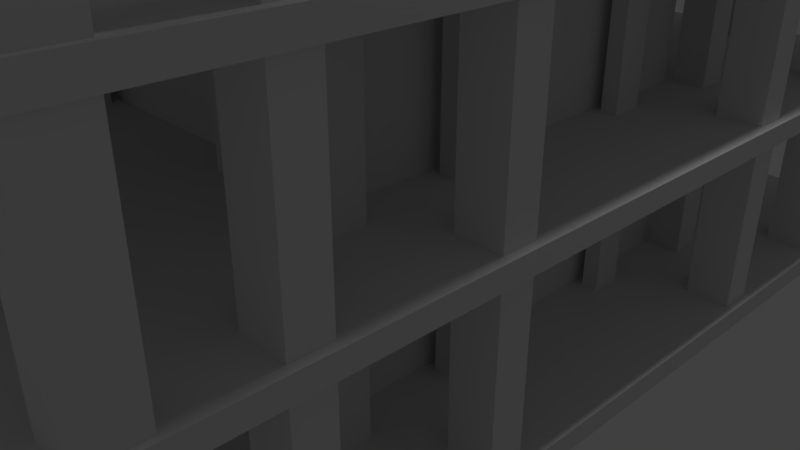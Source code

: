 # Source: OldBuilding.blend  (saved by Blender 2.78.0; exported with 4.5.12 LTS)
import bpy
from mathutils import Matrix  # noqa: F401  (used for matrix-valued properties, if any)

bpy.ops.wm.read_factory_settings(use_empty=True)
scene = bpy.context.scene
scene.name = 'Scene'

# ---- collections
col_collection_1 = bpy.data.collections.new('Collection 1'); scene.collection.children.link(col_collection_1)

# ---- materials (node trees are filled in below, after node groups)
mat_material = bpy.data.materials.new('Material')
mat_material.alpha_threshold = 0.0
mat_material.roughness = 0.5
mat_material.line_color = (0.0, 0.0, 0.0, 1.0)

# ---- material node trees

# ---- world
world_world = bpy.data.worlds.new('World'); scene.world = world_world
world_world.color = (0.05088, 0.05088, 0.05088)
world_world.use_sun_shadow = False
world_world.sun_shadow_jitter_overblur = 0.0
world_world.cycles.sampling_method = 'MANUAL'

# ---- cameras
cam_camera = bpy.data.cameras.new('Camera')
cam_camera.clip_end = 100.0
cam_camera.lens = 35.0
cam_camera.sensor_width = 32.0
cam_camera.sensor_height = 18.0
cam_camera.ortho_scale = 7.314
cam_camera.dof.focus_distance = 0.0

# ---- lights
light_lamp = bpy.data.lights.new('Lamp', 'POINT')
light_lamp.transmission_factor = 0.0
light_lamp.cutoff_distance = 30.0
light_lamp.energy = 100.0
light_lamp.shadow_buffer_clip_start = 1.001
light_lamp.shadow_soft_size = 0.1
light_lamp.shadow_maximum_resolution = 0.006
light_lamp.use_absolute_resolution = True

# ---- meshes
me_cube_002 = bpy.data.meshes.new('Cube.002')
me_cube_002.from_pydata([(-7.62, 6.679, 0.0), (-7.62, 6.679, 1.85), (-7.62, 7.679, 0.0), (-7.62, 7.679, 1.85), (-6.62, 6.679, 0.0), (-6.62, 6.679, 1.85), (-6.62, 7.679, 0.0), (-6.62, 7.679, 1.85), (-4.121, 6.838, 0.0), (-4.121, 6.838, 1.85), (-4.121, 7.338, 0.0), (-4.121, 7.338, 1.85), (-3.121, 6.838, 0.0), (-3.121, 6.838, 1.85), (-3.121, 7.338, 0.0), (-3.121, 7.338, 1.85), (-10.44, 9.818, 0.0), (-10.44, 9.818, 1.85), (-10.44, 10.82, 0.0), (-10.44, 10.82, 1.85), (-9.143, 9.818, 0.0), (-9.143, 9.818, 1.85), (-9.143, 10.82, 0.0), (-9.143, 10.82, 1.85), (-5.146, 14.39, 5.96e-08), (-5.146, 14.39, 1.85), (-4.146, 14.39, 5.96e-08), (-4.146, 14.39, 1.85), (-5.146, 13.1, 5.96e-08), (-5.146, 13.1, 1.85), (-4.146, 13.1, 5.96e-08), (-4.146, 13.1, 1.85), (-10.54, 14.39, 5.96e-08), (-10.54, 14.39, 1.85), (-9.54, 14.39, 5.96e-08), (-9.54, 14.39, 1.85), (-10.54, 13.1, 5.96e-08), (-10.54, 13.1, 1.85), (-9.54, 13.1, 5.96e-08), (-9.54, 13.1, 1.85), (-10.44, 4.693, 0.0), (-10.44, 4.693, 1.85), (-10.44, 5.693, 0.0), (-10.44, 5.693, 1.85), (-9.143, 4.693, 0.0), (-9.143, 4.693, 1.85), (-9.143, 5.693, 0.0), (-9.143, 5.693, 1.85), (-7.269, 2.685, 0.0), (-7.269, 2.685, 1.85), (-7.269, 3.685, 0.0), (-7.269, 3.685, 1.85), (-6.769, 2.685, 0.0), (-6.769, 2.685, 1.85), (-6.769, 3.685, 0.0), (-6.769, 3.685, 1.85)], [], [(0, 1, 3, 2), (2, 3, 7, 6), (6, 7, 5, 4), (4, 5, 1, 0), (2, 6, 4, 0), (7, 3, 1, 5), (8, 9, 11, 10), (10, 11, 15, 14), (14, 15, 13, 12), (12, 13, 9, 8), (10, 14, 12, 8), (15, 11, 9, 13), (16, 17, 19, 18), (18, 19, 23, 22), (22, 23, 21, 20), (20, 21, 17, 16), (18, 22, 20, 16), (23, 19, 17, 21), (24, 25, 27, 26), (26, 27, 31, 30), (30, 31, 29, 28), (28, 29, 25, 24), (26, 30, 28, 24), (31, 27, 25, 29), (32, 33, 35, 34), (34, 35, 39, 38), (38, 39, 37, 36), (36, 37, 33, 32), (34, 38, 36, 32), (39, 35, 33, 37), (40, 41, 43, 42), (42, 43, 47, 46), (46, 47, 45, 44), (44, 45, 41, 40), (42, 46, 44, 40), (47, 43, 41, 45), (48, 49, 51, 50), (50, 51, 55, 54), (54, 55, 53, 52), (52, 53, 49, 48), (50, 54, 52, 48), (55, 51, 49, 53)])
me_cube_002.use_remesh_preserve_volume = False
me_cube_002.use_remesh_preserve_attributes = False
me_cube_002.use_mirror_vertex_groups = False
me_cube_002.update()
me_cube_001 = bpy.data.meshes.new('Cube.001')
me_cube_001.from_pydata([(-1.0, -1.0, 0.0), (-1.0, -1.0, 2.0), (-1.0, 1.0, 0.0), (-1.0, 1.0, 2.0), (1.0, -1.0, 0.0), (1.0, -1.0, 2.0), (1.0, 1.0, 0.0), (1.0, 1.0, 2.0)], [], [(0, 1, 3, 2), (2, 3, 7, 6), (6, 7, 5, 4), (4, 5, 1, 0), (2, 6, 4, 0), (7, 3, 1, 5)])
me_cube_001.use_remesh_preserve_volume = False
me_cube_001.use_remesh_preserve_attributes = False
me_cube_001.use_mirror_vertex_groups = False
me_cube_001.update()
me_cube = bpy.data.meshes.new('Cube')
me_cube.from_pydata([(0.7126, 1.0, 0.0), (0.7126, -1.0, 0.0), (-0.7126, -1.0, 0.0), (-0.7126, 1.0, 0.0), (0.7126, 1.0, 2.0), (0.7126, -1.0, 2.0), (-0.7126, -1.0, 2.0), (-0.7126, 1.0, 2.0), (0.7126, 0.5, 0.0), (0.7126, -5.96e-08, 0.0), (0.7126, -0.5, 0.0), (-0.7126, -0.5, 0.0), (-0.7126, 2.98e-07, 0.0), (-0.7126, 0.5, 0.0), (0.7126, 0.5, 2.0), (0.7126, -5.364e-07, 2.0), (0.7126, -0.5, 2.0), (-0.7126, -0.5, 2.0), (-0.7126, 2.086e-07, 2.0), (-0.7126, 0.5, 2.0)], [], [(10, 1, 2, 11), (16, 17, 6, 5), (10, 16, 5, 1), (1, 5, 6, 2), (13, 19, 7, 3), (4, 0, 3, 7), (2, 6, 17, 11), (11, 17, 18, 12), (12, 18, 19, 13), (0, 4, 14, 8), (8, 14, 15, 9), (9, 15, 16, 10), (4, 7, 19, 14), (14, 19, 18, 15), (15, 18, 17, 16), (0, 8, 13, 3), (8, 9, 12, 13), (9, 10, 11, 12)])
me_cube.materials.append(mat_material)
me_cube.use_remesh_preserve_volume = False
me_cube.use_remesh_preserve_attributes = False
me_cube.use_mirror_vertex_groups = False
me_cube.update()

# ---- objects
ob_cube_002 = bpy.data.objects.new('Cube.002', me_cube_002)
ob_cube_001 = bpy.data.objects.new('Cube.001', me_cube_001)
ob_cube = bpy.data.objects.new('Cube', me_cube)
ob_lamp = bpy.data.objects.new('Lamp', light_lamp)
ob_camera = bpy.data.objects.new('Camera', cam_camera)

# ---- transforms, parenting, visibility, modifiers, constraints
ob_cube_002.location = (0.0, 0.0, -0.01)
ob_cube_002.scale = (0.3787, 0.3787, 13.0)
ob_cube_002.lock_scale = (False, False, True)
ob_cube_002.lineart.crease_threshold = 0.0
_m = ob_cube_002.modifiers.new('Mirror', 'MIRROR')
_m.use_axis = (True, True, False)
ob_cube_001.location = (0.0, 0.0, -0.01)
ob_cube_001.scale = (2.45, 2.45, 13.0)
ob_cube_001.lock_scale = (False, False, True)
ob_cube_001.hide_viewport = True
ob_cube_001.lineart.crease_threshold = 0.0
ob_cube.location = (0.0, 0.0, 0.0)
ob_cube.scale = (5.676, 5.676, 0.114)
ob_cube.lock_rotations_4d = False
ob_cube.empty_display_type = 'ARROWS'
ob_cube.lineart.crease_threshold = 0.0
_m = ob_cube.modifiers.new('Boolean', 'BOOLEAN')
_m.object = ob_cube_001
_m.solver = 'FAST'
_m = ob_cube.modifiers.new('Array', 'ARRAY')
_m.count = 12
_m.constant_offset_displace = (0.0, 0.0, 0.0)
_m.relative_offset_displace = (0.0, 0.0, 9.2)
ob_lamp.location = (4.076, 1.005, 5.904)
ob_lamp.rotation_euler = (0.6503, 0.05522, 1.866)
ob_lamp.lock_rotations_4d = False
ob_lamp.empty_display_type = 'ARROWS'
ob_lamp.color = (0.0, 0.0, 0.0, 0.0)
ob_lamp.hide_viewport = True
ob_lamp.lineart.crease_threshold = 0.0
ob_camera.location = (7.481, -6.508, 5.344)
ob_camera.rotation_euler = (1.109, 0.0, 0.8149)
ob_camera.lock_rotations_4d = False
ob_camera.empty_display_type = 'ARROWS'
ob_camera.color = (0.0, 0.0, 0.0, 0.0)
ob_camera.hide_viewport = True
ob_camera.display_type = 'WIRE'
ob_camera.lineart.crease_threshold = 0.0

# ---- collection membership
col_collection_1.objects.link(ob_cube_002)
col_collection_1.objects.link(ob_cube_001)
col_collection_1.objects.link(ob_cube)
col_collection_1.objects.link(ob_lamp)
col_collection_1.objects.link(ob_camera)

# ---- scene / render settings (as saved in the file)
scene.camera = ob_camera
scene.frame_start = 1; scene.frame_end = 250; scene.frame_set(1)
scene.render.engine = 'CYCLES'
scene.render.resolution_percentage = 50
scene.render.dither_intensity = 0.0
scene.cycles.use_denoising = False
scene.cycles.samples = 128
scene.cycles.sampling_pattern = 'TABULATED_SOBOL'
scene.cycles.light_sampling_threshold = 0.0
scene.cycles.use_adaptive_sampling = False
scene.cycles.use_light_tree = False
scene.cycles.blur_glossy = 0.0
scene.cycles.sample_clamp_indirect = 0.0
scene.view_settings.view_transform = 'Standard'
bpy.context.view_layer.update()

